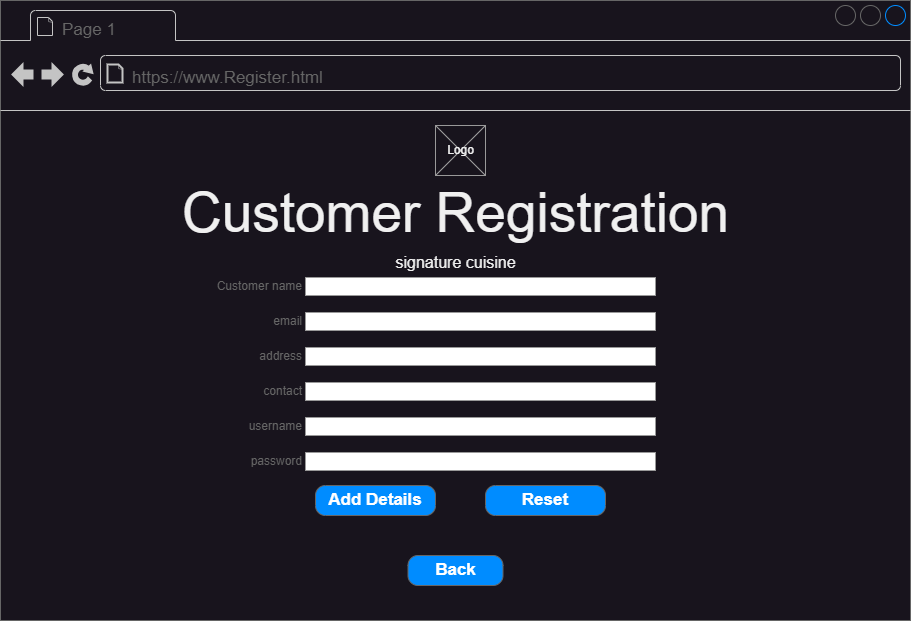

The diagram above was exported from draw.io. Its source (the exported page's mxGraphModel, read from the mxfile embedded in the PNG):
<mxGraphModel dx="1674" dy="836" grid="1" gridSize="10" guides="1" tooltips="1" connect="1" arrows="1" fold="1" page="1" pageScale="1" pageWidth="827" pageHeight="1169" math="0" shadow="0">
  <root>
    <mxCell id="0" />
    <mxCell id="1" parent="0" />
    <mxCell id="8R2meNSlnnWfXJwPKQnz-1" value="" style="strokeWidth=1;shadow=0;dashed=0;align=center;html=1;shape=mxgraph.mockup.containers.browserWindow;rSize=0;strokeColor=#666666;strokeColor2=#008cff;strokeColor3=#c4c4c4;mainText=,;recursiveResize=0;container=0;" vertex="1" parent="1">
      <mxGeometry x="50" y="115" width="910" height="620" as="geometry" />
    </mxCell>
    <mxCell id="8R2meNSlnnWfXJwPKQnz-2" value="Page 1" style="strokeWidth=1;shadow=0;dashed=0;align=center;html=1;shape=mxgraph.mockup.containers.anchor;fontSize=17;fontColor=#666666;align=left;whiteSpace=wrap;" vertex="1" parent="1">
      <mxGeometry x="110" y="132" width="110" height="26" as="geometry" />
    </mxCell>
    <mxCell id="8R2meNSlnnWfXJwPKQnz-3" value="https://www.Register.html" style="strokeWidth=1;shadow=0;dashed=0;align=center;html=1;shape=mxgraph.mockup.containers.anchor;rSize=0;fontSize=17;fontColor=#666666;align=left;" vertex="1" parent="1">
      <mxGeometry x="180" y="180" width="250" height="26" as="geometry" />
    </mxCell>
    <mxCell id="8R2meNSlnnWfXJwPKQnz-88" value="" style="group" vertex="1" connectable="0" parent="1">
      <mxGeometry x="485" y="240" width="50" height="50" as="geometry" />
    </mxCell>
    <mxCell id="8R2meNSlnnWfXJwPKQnz-86" value="" style="verticalLabelPosition=bottom;shadow=0;dashed=0;align=center;html=1;verticalAlign=top;strokeWidth=1;shape=mxgraph.mockup.graphics.simpleIcon;strokeColor=#999999;" vertex="1" parent="8R2meNSlnnWfXJwPKQnz-88">
      <mxGeometry width="50" height="50" as="geometry" />
    </mxCell>
    <mxCell id="8R2meNSlnnWfXJwPKQnz-87" value="Logo" style="text;html=1;align=center;verticalAlign=middle;resizable=0;points=[];autosize=1;strokeColor=none;fillColor=none;" vertex="1" parent="8R2meNSlnnWfXJwPKQnz-88">
      <mxGeometry y="10" width="50" height="30" as="geometry" />
    </mxCell>
    <mxCell id="8R2meNSlnnWfXJwPKQnz-89" value="&lt;font style=&quot;font-size: 55px;&quot;&gt;Customer Registration&lt;/font&gt;" style="text;html=1;align=center;verticalAlign=middle;resizable=0;points=[];autosize=1;strokeColor=none;fillColor=none;" vertex="1" parent="1">
      <mxGeometry x="220" y="287" width="570" height="80" as="geometry" />
    </mxCell>
    <mxCell id="8R2meNSlnnWfXJwPKQnz-146" value="&lt;font size=&quot;3&quot;&gt;signature cuisine&lt;/font&gt;" style="text;html=1;align=center;verticalAlign=middle;resizable=0;points=[];autosize=1;strokeColor=none;fillColor=none;" vertex="1" parent="1">
      <mxGeometry x="435" y="362" width="140" height="30" as="geometry" />
    </mxCell>
    <mxCell id="8R2meNSlnnWfXJwPKQnz-173" value="Add Details" style="strokeWidth=1;shadow=0;dashed=0;align=center;html=1;shape=mxgraph.mockup.buttons.button;strokeColor=#666666;fontColor=#ffffff;mainText=;buttonStyle=round;fontSize=17;fontStyle=1;fillColor=#008cff;whiteSpace=wrap;" vertex="1" parent="1">
      <mxGeometry x="365" y="600" width="120" height="30" as="geometry" />
    </mxCell>
    <mxCell id="8R2meNSlnnWfXJwPKQnz-174" value="Back" style="strokeWidth=1;shadow=0;dashed=0;align=center;html=1;shape=mxgraph.mockup.buttons.button;strokeColor=#666666;fontColor=#ffffff;mainText=;buttonStyle=round;fontSize=17;fontStyle=1;fillColor=#008cff;whiteSpace=wrap;" vertex="1" parent="1">
      <mxGeometry x="457.5" y="670" width="95" height="30" as="geometry" />
    </mxCell>
    <mxCell id="8R2meNSlnnWfXJwPKQnz-188" value="" style="group" vertex="1" connectable="0" parent="1">
      <mxGeometry x="305" y="392" width="400" height="193" as="geometry" />
    </mxCell>
    <mxCell id="8R2meNSlnnWfXJwPKQnz-175" value="Customer name" style="strokeWidth=1;shadow=0;dashed=0;align=center;html=1;shape=mxgraph.mockup.forms.anchor;align=right;spacingRight=2;fontColor=#666666;" vertex="1" parent="8R2meNSlnnWfXJwPKQnz-188">
      <mxGeometry width="50" height="18" as="geometry" />
    </mxCell>
    <mxCell id="8R2meNSlnnWfXJwPKQnz-176" value="" style="strokeWidth=1;shadow=0;dashed=0;align=center;html=1;shape=mxgraph.mockup.forms.rrect;fillColor=#ffffff;rSize=0;fontColor=#666666;align=left;spacingLeft=3;strokeColor=#999999;" vertex="1" parent="8R2meNSlnnWfXJwPKQnz-188">
      <mxGeometry x="50" width="350" height="18" as="geometry" />
    </mxCell>
    <mxCell id="8R2meNSlnnWfXJwPKQnz-177" value="email" style="strokeWidth=1;shadow=0;dashed=0;align=center;html=1;shape=mxgraph.mockup.forms.anchor;align=right;spacingRight=2;fontColor=#666666;" vertex="1" parent="8R2meNSlnnWfXJwPKQnz-188">
      <mxGeometry y="35" width="50" height="18" as="geometry" />
    </mxCell>
    <mxCell id="8R2meNSlnnWfXJwPKQnz-178" value="" style="strokeWidth=1;shadow=0;dashed=0;align=center;html=1;shape=mxgraph.mockup.forms.rrect;fillColor=#ffffff;rSize=0;fontColor=#666666;align=left;spacingLeft=3;strokeColor=#999999;" vertex="1" parent="8R2meNSlnnWfXJwPKQnz-188">
      <mxGeometry x="50" y="35" width="350" height="18" as="geometry" />
    </mxCell>
    <mxCell id="8R2meNSlnnWfXJwPKQnz-179" value="address" style="strokeWidth=1;shadow=0;dashed=0;align=center;html=1;shape=mxgraph.mockup.forms.anchor;align=right;spacingRight=2;fontColor=#666666;" vertex="1" parent="8R2meNSlnnWfXJwPKQnz-188">
      <mxGeometry y="70" width="50" height="18" as="geometry" />
    </mxCell>
    <mxCell id="8R2meNSlnnWfXJwPKQnz-180" value="" style="strokeWidth=1;shadow=0;dashed=0;align=center;html=1;shape=mxgraph.mockup.forms.rrect;fillColor=#ffffff;rSize=0;fontColor=#666666;align=left;spacingLeft=3;strokeColor=#999999;" vertex="1" parent="8R2meNSlnnWfXJwPKQnz-188">
      <mxGeometry x="50" y="70" width="350" height="18" as="geometry" />
    </mxCell>
    <mxCell id="8R2meNSlnnWfXJwPKQnz-181" value="contact" style="strokeWidth=1;shadow=0;dashed=0;align=center;html=1;shape=mxgraph.mockup.forms.anchor;align=right;spacingRight=2;fontColor=#666666;" vertex="1" parent="8R2meNSlnnWfXJwPKQnz-188">
      <mxGeometry y="105" width="50" height="18" as="geometry" />
    </mxCell>
    <mxCell id="8R2meNSlnnWfXJwPKQnz-182" value="" style="strokeWidth=1;shadow=0;dashed=0;align=center;html=1;shape=mxgraph.mockup.forms.rrect;fillColor=#ffffff;rSize=0;fontColor=#666666;align=left;spacingLeft=3;strokeColor=#999999;" vertex="1" parent="8R2meNSlnnWfXJwPKQnz-188">
      <mxGeometry x="50" y="105" width="350" height="18" as="geometry" />
    </mxCell>
    <mxCell id="8R2meNSlnnWfXJwPKQnz-183" value="username" style="strokeWidth=1;shadow=0;dashed=0;align=center;html=1;shape=mxgraph.mockup.forms.anchor;align=right;spacingRight=2;fontColor=#666666;" vertex="1" parent="8R2meNSlnnWfXJwPKQnz-188">
      <mxGeometry y="140" width="50" height="18" as="geometry" />
    </mxCell>
    <mxCell id="8R2meNSlnnWfXJwPKQnz-184" value="" style="strokeWidth=1;shadow=0;dashed=0;align=center;html=1;shape=mxgraph.mockup.forms.rrect;fillColor=#ffffff;rSize=0;fontColor=#666666;align=left;spacingLeft=3;strokeColor=#999999;" vertex="1" parent="8R2meNSlnnWfXJwPKQnz-188">
      <mxGeometry x="50" y="140" width="350" height="18" as="geometry" />
    </mxCell>
    <mxCell id="8R2meNSlnnWfXJwPKQnz-186" value="" style="strokeWidth=1;shadow=0;dashed=0;align=center;html=1;shape=mxgraph.mockup.forms.rrect;fillColor=#ffffff;rSize=0;fontColor=#666666;align=left;spacingLeft=3;strokeColor=#999999;" vertex="1" parent="8R2meNSlnnWfXJwPKQnz-188">
      <mxGeometry x="50" y="175" width="350" height="18" as="geometry" />
    </mxCell>
    <mxCell id="8R2meNSlnnWfXJwPKQnz-187" value="password" style="strokeWidth=1;shadow=0;dashed=0;align=center;html=1;shape=mxgraph.mockup.forms.anchor;align=right;spacingRight=2;fontColor=#666666;" vertex="1" parent="8R2meNSlnnWfXJwPKQnz-188">
      <mxGeometry y="175" width="50" height="18" as="geometry" />
    </mxCell>
    <mxCell id="8R2meNSlnnWfXJwPKQnz-189" value="Reset" style="strokeWidth=1;shadow=0;dashed=0;align=center;html=1;shape=mxgraph.mockup.buttons.button;strokeColor=#666666;fontColor=#ffffff;mainText=;buttonStyle=round;fontSize=17;fontStyle=1;fillColor=#008cff;whiteSpace=wrap;" vertex="1" parent="1">
      <mxGeometry x="535" y="600" width="120" height="30" as="geometry" />
    </mxCell>
  </root>
</mxGraphModel>